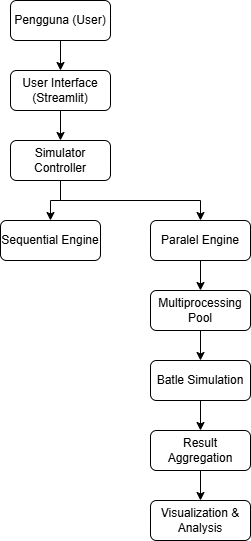

The diagram above was exported from draw.io. Its source (the exported page's mxGraphModel, read from the mxfile embedded in the PNG):
<mxGraphModel dx="1042" dy="562" grid="1" gridSize="10" guides="1" tooltips="1" connect="1" arrows="1" fold="1" page="1" pageScale="1" pageWidth="850" pageHeight="1100" math="0" shadow="0">
  <root>
    <mxCell id="0" />
    <mxCell id="1" parent="0" />
    <mxCell id="CO2b0QuOnISaNIaPeRua-10" style="edgeStyle=orthogonalEdgeStyle;rounded=0;orthogonalLoop=1;jettySize=auto;html=1;exitX=0.5;exitY=1;exitDx=0;exitDy=0;entryX=0.5;entryY=0;entryDx=0;entryDy=0;" edge="1" parent="1" source="CO2b0QuOnISaNIaPeRua-1" target="CO2b0QuOnISaNIaPeRua-2">
      <mxGeometry relative="1" as="geometry" />
    </mxCell>
    <mxCell id="CO2b0QuOnISaNIaPeRua-1" value="Pengguna (User)" style="rounded=1;whiteSpace=wrap;html=1;" vertex="1" parent="1">
      <mxGeometry x="120" y="40" width="100" height="40" as="geometry" />
    </mxCell>
    <mxCell id="CO2b0QuOnISaNIaPeRua-11" style="edgeStyle=orthogonalEdgeStyle;rounded=0;orthogonalLoop=1;jettySize=auto;html=1;exitX=0.5;exitY=1;exitDx=0;exitDy=0;entryX=0.5;entryY=0;entryDx=0;entryDy=0;" edge="1" parent="1" source="CO2b0QuOnISaNIaPeRua-2" target="CO2b0QuOnISaNIaPeRua-5">
      <mxGeometry relative="1" as="geometry" />
    </mxCell>
    <mxCell id="CO2b0QuOnISaNIaPeRua-2" value="User Interface (Streamlit)" style="rounded=1;whiteSpace=wrap;html=1;" vertex="1" parent="1">
      <mxGeometry x="120" y="110" width="100" height="40" as="geometry" />
    </mxCell>
    <mxCell id="CO2b0QuOnISaNIaPeRua-15" style="edgeStyle=orthogonalEdgeStyle;rounded=0;orthogonalLoop=1;jettySize=auto;html=1;exitX=0.5;exitY=1;exitDx=0;exitDy=0;entryX=0.5;entryY=0;entryDx=0;entryDy=0;" edge="1" parent="1" source="CO2b0QuOnISaNIaPeRua-3" target="CO2b0QuOnISaNIaPeRua-6">
      <mxGeometry relative="1" as="geometry" />
    </mxCell>
    <mxCell id="CO2b0QuOnISaNIaPeRua-3" value="Paralel Engine" style="rounded=1;whiteSpace=wrap;html=1;" vertex="1" parent="1">
      <mxGeometry x="260" y="260" width="100" height="40" as="geometry" />
    </mxCell>
    <mxCell id="CO2b0QuOnISaNIaPeRua-4" value="Sequential Engine" style="rounded=1;whiteSpace=wrap;html=1;" vertex="1" parent="1">
      <mxGeometry x="110" y="260" width="100" height="40" as="geometry" />
    </mxCell>
    <mxCell id="CO2b0QuOnISaNIaPeRua-12" style="edgeStyle=orthogonalEdgeStyle;rounded=0;orthogonalLoop=1;jettySize=auto;html=1;exitX=0.5;exitY=1;exitDx=0;exitDy=0;entryX=0.5;entryY=0;entryDx=0;entryDy=0;" edge="1" parent="1" source="CO2b0QuOnISaNIaPeRua-5" target="CO2b0QuOnISaNIaPeRua-3">
      <mxGeometry relative="1" as="geometry">
        <Array as="points">
          <mxPoint x="170" y="240" />
          <mxPoint x="310" y="240" />
        </Array>
      </mxGeometry>
    </mxCell>
    <mxCell id="CO2b0QuOnISaNIaPeRua-14" style="edgeStyle=orthogonalEdgeStyle;rounded=0;orthogonalLoop=1;jettySize=auto;html=1;exitX=0.5;exitY=1;exitDx=0;exitDy=0;entryX=0.5;entryY=0;entryDx=0;entryDy=0;" edge="1" parent="1" source="CO2b0QuOnISaNIaPeRua-5" target="CO2b0QuOnISaNIaPeRua-4">
      <mxGeometry relative="1" as="geometry" />
    </mxCell>
    <mxCell id="CO2b0QuOnISaNIaPeRua-5" value="Simulator Controller" style="rounded=1;whiteSpace=wrap;html=1;" vertex="1" parent="1">
      <mxGeometry x="120" y="180" width="100" height="40" as="geometry" />
    </mxCell>
    <mxCell id="CO2b0QuOnISaNIaPeRua-16" style="edgeStyle=orthogonalEdgeStyle;rounded=0;orthogonalLoop=1;jettySize=auto;html=1;exitX=0.5;exitY=1;exitDx=0;exitDy=0;entryX=0.5;entryY=0;entryDx=0;entryDy=0;" edge="1" parent="1" source="CO2b0QuOnISaNIaPeRua-6" target="CO2b0QuOnISaNIaPeRua-7">
      <mxGeometry relative="1" as="geometry" />
    </mxCell>
    <mxCell id="CO2b0QuOnISaNIaPeRua-6" value="Multiprocessing Pool" style="rounded=1;whiteSpace=wrap;html=1;" vertex="1" parent="1">
      <mxGeometry x="260" y="330" width="100" height="40" as="geometry" />
    </mxCell>
    <mxCell id="CO2b0QuOnISaNIaPeRua-17" style="edgeStyle=orthogonalEdgeStyle;rounded=0;orthogonalLoop=1;jettySize=auto;html=1;exitX=0.5;exitY=1;exitDx=0;exitDy=0;entryX=0.5;entryY=0;entryDx=0;entryDy=0;" edge="1" parent="1" source="CO2b0QuOnISaNIaPeRua-7" target="CO2b0QuOnISaNIaPeRua-9">
      <mxGeometry relative="1" as="geometry" />
    </mxCell>
    <mxCell id="CO2b0QuOnISaNIaPeRua-7" value="Batle Simulation" style="rounded=1;whiteSpace=wrap;html=1;" vertex="1" parent="1">
      <mxGeometry x="260" y="400" width="100" height="40" as="geometry" />
    </mxCell>
    <mxCell id="CO2b0QuOnISaNIaPeRua-8" value="Visualization &amp;amp; Analysis" style="rounded=1;whiteSpace=wrap;html=1;" vertex="1" parent="1">
      <mxGeometry x="260" y="540" width="100" height="40" as="geometry" />
    </mxCell>
    <mxCell id="CO2b0QuOnISaNIaPeRua-18" style="edgeStyle=orthogonalEdgeStyle;rounded=0;orthogonalLoop=1;jettySize=auto;html=1;exitX=0.5;exitY=1;exitDx=0;exitDy=0;entryX=0.5;entryY=0;entryDx=0;entryDy=0;" edge="1" parent="1" source="CO2b0QuOnISaNIaPeRua-9" target="CO2b0QuOnISaNIaPeRua-8">
      <mxGeometry relative="1" as="geometry" />
    </mxCell>
    <mxCell id="CO2b0QuOnISaNIaPeRua-9" value="Result Aggregation" style="rounded=1;whiteSpace=wrap;html=1;" vertex="1" parent="1">
      <mxGeometry x="260" y="470" width="100" height="40" as="geometry" />
    </mxCell>
  </root>
</mxGraphModel>